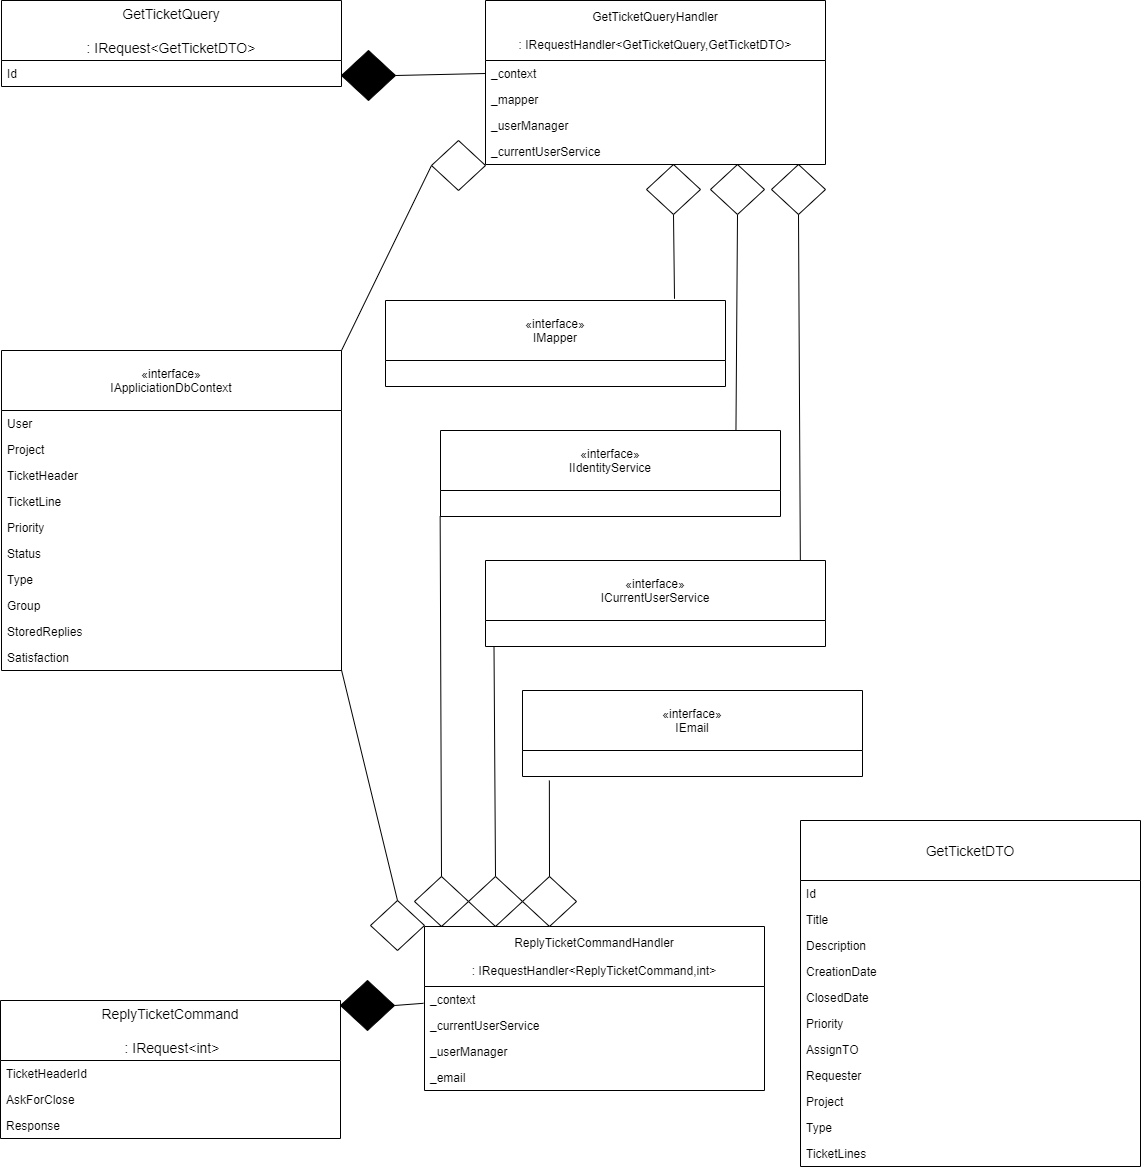

The diagram above was exported from draw.io. Its source (the exported page's mxGraphModel, read from the mxfile embedded in the PNG):
<mxGraphModel dx="1050" dy="985" grid="1" gridSize="10" guides="1" tooltips="1" connect="1" arrows="1" fold="1" page="1" pageScale="1" pageWidth="827" pageHeight="1169" math="0" shadow="0">
  <root>
    <mxCell id="0" />
    <mxCell id="1" parent="0" />
    <mxCell id="Muqe_IPtZdExXZmelycw-71" value="" style="endArrow=none;html=1;entryX=0;entryY=0.5;entryDx=0;entryDy=0;exitX=1;exitY=0.5;exitDx=0;exitDy=0;exitPerimeter=0;" edge="1" parent="1" source="Muqe_IPtZdExXZmelycw-72" target="Muqe_IPtZdExXZmelycw-114">
      <mxGeometry width="50" height="50" relative="1" as="geometry">
        <mxPoint x="395" y="73" as="sourcePoint" />
        <mxPoint x="525" y="330" as="targetPoint" />
      </mxGeometry>
    </mxCell>
    <mxCell id="Muqe_IPtZdExXZmelycw-72" value="" style="strokeWidth=1;html=1;shape=mxgraph.flowchart.decision;whiteSpace=wrap;fillColor=#000000;" vertex="1" parent="1">
      <mxGeometry x="341" y="50" width="54" height="50" as="geometry" />
    </mxCell>
    <mxCell id="Muqe_IPtZdExXZmelycw-73" value="" style="endArrow=none;html=1;entryX=1;entryY=0;entryDx=0;entryDy=0;exitX=0;exitY=0.5;exitDx=0;exitDy=0;exitPerimeter=0;" edge="1" parent="1" source="Muqe_IPtZdExXZmelycw-74" target="Muqe_IPtZdExXZmelycw-131">
      <mxGeometry width="50" height="50" relative="1" as="geometry">
        <mxPoint x="395" y="173" as="sourcePoint" />
        <mxPoint x="331" y="390" as="targetPoint" />
      </mxGeometry>
    </mxCell>
    <mxCell id="Muqe_IPtZdExXZmelycw-74" value="" style="strokeWidth=1;html=1;shape=mxgraph.flowchart.decision;whiteSpace=wrap;" vertex="1" parent="1">
      <mxGeometry x="431" y="140" width="54" height="50" as="geometry" />
    </mxCell>
    <mxCell id="Muqe_IPtZdExXZmelycw-75" value="" style="endArrow=none;html=1;entryX=0.85;entryY=-0.02;entryDx=0;entryDy=0;exitX=0.5;exitY=1;exitDx=0;exitDy=0;exitPerimeter=0;entryPerimeter=0;" edge="1" parent="1" source="Muqe_IPtZdExXZmelycw-76" target="Muqe_IPtZdExXZmelycw-101">
      <mxGeometry width="50" height="50" relative="1" as="geometry">
        <mxPoint x="559" y="207" as="sourcePoint" />
        <mxPoint x="879" y="324" as="targetPoint" />
      </mxGeometry>
    </mxCell>
    <mxCell id="Muqe_IPtZdExXZmelycw-76" value="" style="strokeWidth=1;html=1;shape=mxgraph.flowchart.decision;whiteSpace=wrap;" vertex="1" parent="1">
      <mxGeometry x="646" y="164" width="54" height="50" as="geometry" />
    </mxCell>
    <mxCell id="Muqe_IPtZdExXZmelycw-77" value="" style="endArrow=none;html=1;exitX=0.5;exitY=1;exitDx=0;exitDy=0;exitPerimeter=0;entryX=0.869;entryY=-0.006;entryDx=0;entryDy=0;entryPerimeter=0;" edge="1" parent="1" source="Muqe_IPtZdExXZmelycw-78" target="Muqe_IPtZdExXZmelycw-109">
      <mxGeometry width="50" height="50" relative="1" as="geometry">
        <mxPoint x="613" y="207" as="sourcePoint" />
        <mxPoint x="740" y="416" as="targetPoint" />
      </mxGeometry>
    </mxCell>
    <mxCell id="Muqe_IPtZdExXZmelycw-78" value="" style="strokeWidth=1;html=1;shape=mxgraph.flowchart.decision;whiteSpace=wrap;" vertex="1" parent="1">
      <mxGeometry x="710" y="164" width="54" height="50" as="geometry" />
    </mxCell>
    <mxCell id="Muqe_IPtZdExXZmelycw-79" value="" style="strokeWidth=1;html=1;shape=mxgraph.flowchart.decision;whiteSpace=wrap;" vertex="1" parent="1">
      <mxGeometry x="771" y="164" width="54" height="50" as="geometry" />
    </mxCell>
    <mxCell id="Muqe_IPtZdExXZmelycw-80" value="" style="endArrow=none;html=1;entryX=0.926;entryY=-0.002;entryDx=0;entryDy=0;exitX=0.5;exitY=1;exitDx=0;exitDy=0;exitPerimeter=0;entryPerimeter=0;" edge="1" parent="1" source="Muqe_IPtZdExXZmelycw-79" target="Muqe_IPtZdExXZmelycw-105">
      <mxGeometry width="50" height="50" relative="1" as="geometry">
        <mxPoint x="637" y="206" as="sourcePoint" />
        <mxPoint x="839" y="523" as="targetPoint" />
      </mxGeometry>
    </mxCell>
    <mxCell id="Muqe_IPtZdExXZmelycw-81" value="" style="endArrow=none;html=1;entryX=-0.003;entryY=0.646;entryDx=0;entryDy=0;exitX=1;exitY=0.5;exitDx=0;exitDy=0;exitPerimeter=0;entryPerimeter=0;" edge="1" parent="1" source="Muqe_IPtZdExXZmelycw-82" target="Muqe_IPtZdExXZmelycw-150">
      <mxGeometry width="50" height="50" relative="1" as="geometry">
        <mxPoint x="396" y="673" as="sourcePoint" />
        <mxPoint x="486" y="673" as="targetPoint" />
      </mxGeometry>
    </mxCell>
    <mxCell id="Muqe_IPtZdExXZmelycw-82" value="" style="strokeWidth=1;html=1;shape=mxgraph.flowchart.decision;whiteSpace=wrap;fillColor=#000000;" vertex="1" parent="1">
      <mxGeometry x="340" y="980" width="54" height="50" as="geometry" />
    </mxCell>
    <mxCell id="Muqe_IPtZdExXZmelycw-83" value="" style="endArrow=none;html=1;exitX=0.5;exitY=0;exitDx=0;exitDy=0;exitPerimeter=0;entryX=0.025;entryY=0.991;entryDx=0;entryDy=0;entryPerimeter=0;" edge="1" parent="1" source="Muqe_IPtZdExXZmelycw-84" target="Muqe_IPtZdExXZmelycw-106">
      <mxGeometry width="50" height="50" relative="1" as="geometry">
        <mxPoint x="676" y="827" as="sourcePoint" />
        <mxPoint x="664.8" y="802.182" as="targetPoint" />
      </mxGeometry>
    </mxCell>
    <mxCell id="Muqe_IPtZdExXZmelycw-84" value="" style="strokeWidth=1;html=1;shape=mxgraph.flowchart.decision;whiteSpace=wrap;" vertex="1" parent="1">
      <mxGeometry x="468" y="876" width="54" height="50" as="geometry" />
    </mxCell>
    <mxCell id="Muqe_IPtZdExXZmelycw-85" value="" style="strokeWidth=1;html=1;shape=mxgraph.flowchart.decision;whiteSpace=wrap;" vertex="1" parent="1">
      <mxGeometry x="414" y="876" width="54" height="50" as="geometry" />
    </mxCell>
    <mxCell id="Muqe_IPtZdExXZmelycw-86" value="" style="endArrow=none;html=1;exitX=0.5;exitY=0;exitDx=0;exitDy=0;exitPerimeter=0;entryX=-0.001;entryY=0.991;entryDx=0;entryDy=0;entryPerimeter=0;" edge="1" parent="1" source="Muqe_IPtZdExXZmelycw-85" target="Muqe_IPtZdExXZmelycw-110">
      <mxGeometry width="50" height="50" relative="1" as="geometry">
        <mxPoint x="456" y="827" as="sourcePoint" />
        <mxPoint x="467.8800000000001" y="551.3" as="targetPoint" />
      </mxGeometry>
    </mxCell>
    <mxCell id="Muqe_IPtZdExXZmelycw-87" value="" style="strokeWidth=1;html=1;shape=mxgraph.flowchart.decision;whiteSpace=wrap;" vertex="1" parent="1">
      <mxGeometry x="370" y="900" width="54" height="50" as="geometry" />
    </mxCell>
    <mxCell id="Muqe_IPtZdExXZmelycw-88" value="" style="endArrow=none;html=1;exitX=0.5;exitY=0;exitDx=0;exitDy=0;exitPerimeter=0;entryX=1;entryY=0.981;entryDx=0;entryDy=0;entryPerimeter=0;" edge="1" parent="1" source="Muqe_IPtZdExXZmelycw-87" target="Muqe_IPtZdExXZmelycw-141">
      <mxGeometry width="50" height="50" relative="1" as="geometry">
        <mxPoint x="416" y="827" as="sourcePoint" />
        <mxPoint x="440" y="503" as="targetPoint" />
      </mxGeometry>
    </mxCell>
    <mxCell id="Muqe_IPtZdExXZmelycw-89" value="GetTicketQuery&#10;&#10;: IRequest&lt;GetTicketDTO&gt;" style="swimlane;fontStyle=0;childLayout=stackLayout;horizontal=1;startSize=60;horizontalStack=0;resizeParent=1;resizeParentMax=0;resizeLast=0;collapsible=1;marginBottom=0;align=center;fontSize=14;" vertex="1" parent="1">
      <mxGeometry x="1" width="340" height="86" as="geometry" />
    </mxCell>
    <mxCell id="Muqe_IPtZdExXZmelycw-90" value="Id" style="text;strokeColor=none;fillColor=none;align=left;verticalAlign=top;spacingLeft=4;spacingRight=4;overflow=hidden;rotatable=0;points=[[0,0.5],[1,0.5]];portConstraint=eastwest;" vertex="1" parent="Muqe_IPtZdExXZmelycw-89">
      <mxGeometry y="60" width="340" height="26" as="geometry" />
    </mxCell>
    <mxCell id="Muqe_IPtZdExXZmelycw-101" value="«interface»&#10;IMapper" style="swimlane;fontStyle=0;childLayout=stackLayout;horizontal=1;startSize=60;fillColor=none;horizontalStack=0;resizeParent=1;resizeParentMax=0;resizeLast=0;collapsible=1;marginBottom=0;" vertex="1" parent="1">
      <mxGeometry x="385" y="300" width="340" height="86" as="geometry" />
    </mxCell>
    <mxCell id="Muqe_IPtZdExXZmelycw-102" value=" " style="text;strokeColor=none;fillColor=none;align=left;verticalAlign=top;spacingLeft=4;spacingRight=4;overflow=hidden;rotatable=0;points=[[0,0.5],[1,0.5]];portConstraint=eastwest;" vertex="1" parent="Muqe_IPtZdExXZmelycw-101">
      <mxGeometry y="60" width="340" height="26" as="geometry" />
    </mxCell>
    <mxCell id="Muqe_IPtZdExXZmelycw-105" value="«interface»&#10;ICurrentUserService" style="swimlane;fontStyle=0;childLayout=stackLayout;horizontal=1;startSize=60;fillColor=none;horizontalStack=0;resizeParent=1;resizeParentMax=0;resizeLast=0;collapsible=1;marginBottom=0;" vertex="1" parent="1">
      <mxGeometry x="485" y="560" width="340" height="86" as="geometry" />
    </mxCell>
    <mxCell id="Muqe_IPtZdExXZmelycw-106" value=" " style="text;strokeColor=none;fillColor=none;align=left;verticalAlign=top;spacingLeft=4;spacingRight=4;overflow=hidden;rotatable=0;points=[[0,0.5],[1,0.5]];portConstraint=eastwest;" vertex="1" parent="Muqe_IPtZdExXZmelycw-105">
      <mxGeometry y="60" width="340" height="26" as="geometry" />
    </mxCell>
    <mxCell id="Muqe_IPtZdExXZmelycw-109" value="«interface»&#10;IIdentityService" style="swimlane;fontStyle=0;childLayout=stackLayout;horizontal=1;startSize=60;fillColor=none;horizontalStack=0;resizeParent=1;resizeParentMax=0;resizeLast=0;collapsible=1;marginBottom=0;" vertex="1" parent="1">
      <mxGeometry x="440" y="430" width="340" height="86" as="geometry" />
    </mxCell>
    <mxCell id="Muqe_IPtZdExXZmelycw-110" value=" " style="text;strokeColor=none;fillColor=none;align=left;verticalAlign=top;spacingLeft=4;spacingRight=4;overflow=hidden;rotatable=0;points=[[0,0.5],[1,0.5]];portConstraint=eastwest;" vertex="1" parent="Muqe_IPtZdExXZmelycw-109">
      <mxGeometry y="60" width="340" height="26" as="geometry" />
    </mxCell>
    <mxCell id="Muqe_IPtZdExXZmelycw-113" value="GetTicketQueryHandler&#10;&#10;: IRequestHandler&lt;GetTicketQuery,GetTicketDTO&gt;" style="swimlane;fontStyle=0;childLayout=stackLayout;horizontal=1;startSize=60;fillColor=none;horizontalStack=0;resizeParent=1;resizeParentMax=0;resizeLast=0;collapsible=1;marginBottom=0;" vertex="1" parent="1">
      <mxGeometry x="485" width="340" height="164" as="geometry" />
    </mxCell>
    <mxCell id="Muqe_IPtZdExXZmelycw-114" value="_context" style="text;strokeColor=none;fillColor=none;align=left;verticalAlign=top;spacingLeft=4;spacingRight=4;overflow=hidden;rotatable=0;points=[[0,0.5],[1,0.5]];portConstraint=eastwest;" vertex="1" parent="Muqe_IPtZdExXZmelycw-113">
      <mxGeometry y="60" width="340" height="26" as="geometry" />
    </mxCell>
    <mxCell id="Muqe_IPtZdExXZmelycw-115" value="_mapper" style="text;strokeColor=none;fillColor=none;align=left;verticalAlign=top;spacingLeft=4;spacingRight=4;overflow=hidden;rotatable=0;points=[[0,0.5],[1,0.5]];portConstraint=eastwest;" vertex="1" parent="Muqe_IPtZdExXZmelycw-113">
      <mxGeometry y="86" width="340" height="26" as="geometry" />
    </mxCell>
    <mxCell id="Muqe_IPtZdExXZmelycw-116" value="_userManager" style="text;strokeColor=none;fillColor=none;align=left;verticalAlign=top;spacingLeft=4;spacingRight=4;overflow=hidden;rotatable=0;points=[[0,0.5],[1,0.5]];portConstraint=eastwest;" vertex="1" parent="Muqe_IPtZdExXZmelycw-113">
      <mxGeometry y="112" width="340" height="26" as="geometry" />
    </mxCell>
    <mxCell id="Muqe_IPtZdExXZmelycw-117" value="_currentUserService" style="text;strokeColor=none;fillColor=none;align=left;verticalAlign=top;spacingLeft=4;spacingRight=4;overflow=hidden;rotatable=0;points=[[0,0.5],[1,0.5]];portConstraint=eastwest;" vertex="1" parent="Muqe_IPtZdExXZmelycw-113">
      <mxGeometry y="138" width="340" height="26" as="geometry" />
    </mxCell>
    <mxCell id="Muqe_IPtZdExXZmelycw-121" value="GetTicketDTO" style="swimlane;fontStyle=0;childLayout=stackLayout;horizontal=1;startSize=60;horizontalStack=0;resizeParent=1;resizeParentMax=0;resizeLast=0;collapsible=1;marginBottom=0;align=center;fontSize=14;" vertex="1" parent="1">
      <mxGeometry x="800" y="820" width="340" height="346" as="geometry" />
    </mxCell>
    <mxCell id="Muqe_IPtZdExXZmelycw-122" value="Id" style="text;strokeColor=none;fillColor=none;align=left;verticalAlign=top;spacingLeft=4;spacingRight=4;overflow=hidden;rotatable=0;points=[[0,0.5],[1,0.5]];portConstraint=eastwest;" vertex="1" parent="Muqe_IPtZdExXZmelycw-121">
      <mxGeometry y="60" width="340" height="26" as="geometry" />
    </mxCell>
    <mxCell id="Muqe_IPtZdExXZmelycw-123" value="Title" style="text;strokeColor=none;fillColor=none;align=left;verticalAlign=top;spacingLeft=4;spacingRight=4;overflow=hidden;rotatable=0;points=[[0,0.5],[1,0.5]];portConstraint=eastwest;" vertex="1" parent="Muqe_IPtZdExXZmelycw-121">
      <mxGeometry y="86" width="340" height="26" as="geometry" />
    </mxCell>
    <mxCell id="Muqe_IPtZdExXZmelycw-124" value="Description" style="text;strokeColor=none;fillColor=none;align=left;verticalAlign=top;spacingLeft=4;spacingRight=4;overflow=hidden;rotatable=0;points=[[0,0.5],[1,0.5]];portConstraint=eastwest;" vertex="1" parent="Muqe_IPtZdExXZmelycw-121">
      <mxGeometry y="112" width="340" height="26" as="geometry" />
    </mxCell>
    <mxCell id="Muqe_IPtZdExXZmelycw-125" value="CreationDate" style="text;strokeColor=none;fillColor=none;align=left;verticalAlign=top;spacingLeft=4;spacingRight=4;overflow=hidden;rotatable=0;points=[[0,0.5],[1,0.5]];portConstraint=eastwest;" vertex="1" parent="Muqe_IPtZdExXZmelycw-121">
      <mxGeometry y="138" width="340" height="26" as="geometry" />
    </mxCell>
    <mxCell id="Muqe_IPtZdExXZmelycw-126" value="ClosedDate" style="text;strokeColor=none;fillColor=none;align=left;verticalAlign=top;spacingLeft=4;spacingRight=4;overflow=hidden;rotatable=0;points=[[0,0.5],[1,0.5]];portConstraint=eastwest;" vertex="1" parent="Muqe_IPtZdExXZmelycw-121">
      <mxGeometry y="164" width="340" height="26" as="geometry" />
    </mxCell>
    <mxCell id="Muqe_IPtZdExXZmelycw-127" value="Priority" style="text;strokeColor=none;fillColor=none;align=left;verticalAlign=top;spacingLeft=4;spacingRight=4;overflow=hidden;rotatable=0;points=[[0,0.5],[1,0.5]];portConstraint=eastwest;" vertex="1" parent="Muqe_IPtZdExXZmelycw-121">
      <mxGeometry y="190" width="340" height="26" as="geometry" />
    </mxCell>
    <mxCell id="Muqe_IPtZdExXZmelycw-128" value="AssignTO" style="text;strokeColor=none;fillColor=none;align=left;verticalAlign=top;spacingLeft=4;spacingRight=4;overflow=hidden;rotatable=0;points=[[0,0.5],[1,0.5]];portConstraint=eastwest;" vertex="1" parent="Muqe_IPtZdExXZmelycw-121">
      <mxGeometry y="216" width="340" height="26" as="geometry" />
    </mxCell>
    <mxCell id="Muqe_IPtZdExXZmelycw-130" value="Requester" style="text;strokeColor=none;fillColor=none;align=left;verticalAlign=top;spacingLeft=4;spacingRight=4;overflow=hidden;rotatable=0;points=[[0,0.5],[1,0.5]];portConstraint=eastwest;" vertex="1" parent="Muqe_IPtZdExXZmelycw-121">
      <mxGeometry y="242" width="340" height="26" as="geometry" />
    </mxCell>
    <mxCell id="Muqe_IPtZdExXZmelycw-171" value="Project" style="text;strokeColor=none;fillColor=none;align=left;verticalAlign=top;spacingLeft=4;spacingRight=4;overflow=hidden;rotatable=0;points=[[0,0.5],[1,0.5]];portConstraint=eastwest;" vertex="1" parent="Muqe_IPtZdExXZmelycw-121">
      <mxGeometry y="268" width="340" height="26" as="geometry" />
    </mxCell>
    <mxCell id="Muqe_IPtZdExXZmelycw-172" value="Type" style="text;strokeColor=none;fillColor=none;align=left;verticalAlign=top;spacingLeft=4;spacingRight=4;overflow=hidden;rotatable=0;points=[[0,0.5],[1,0.5]];portConstraint=eastwest;" vertex="1" parent="Muqe_IPtZdExXZmelycw-121">
      <mxGeometry y="294" width="340" height="26" as="geometry" />
    </mxCell>
    <mxCell id="Muqe_IPtZdExXZmelycw-173" value="TicketLines" style="text;strokeColor=none;fillColor=none;align=left;verticalAlign=top;spacingLeft=4;spacingRight=4;overflow=hidden;rotatable=0;points=[[0,0.5],[1,0.5]];portConstraint=eastwest;" vertex="1" parent="Muqe_IPtZdExXZmelycw-121">
      <mxGeometry y="320" width="340" height="26" as="geometry" />
    </mxCell>
    <mxCell id="Muqe_IPtZdExXZmelycw-131" value="«interface»&#10;IAppliciationDbContext" style="swimlane;fontStyle=0;childLayout=stackLayout;horizontal=1;startSize=60;fillColor=none;horizontalStack=0;resizeParent=1;resizeParentMax=0;resizeLast=0;collapsible=1;marginBottom=0;" vertex="1" parent="1">
      <mxGeometry x="1" y="350" width="340" height="320" as="geometry" />
    </mxCell>
    <mxCell id="Muqe_IPtZdExXZmelycw-132" value="User" style="text;strokeColor=none;fillColor=none;align=left;verticalAlign=top;spacingLeft=4;spacingRight=4;overflow=hidden;rotatable=0;points=[[0,0.5],[1,0.5]];portConstraint=eastwest;" vertex="1" parent="Muqe_IPtZdExXZmelycw-131">
      <mxGeometry y="60" width="340" height="26" as="geometry" />
    </mxCell>
    <mxCell id="Muqe_IPtZdExXZmelycw-133" value="Project" style="text;strokeColor=none;fillColor=none;align=left;verticalAlign=top;spacingLeft=4;spacingRight=4;overflow=hidden;rotatable=0;points=[[0,0.5],[1,0.5]];portConstraint=eastwest;" vertex="1" parent="Muqe_IPtZdExXZmelycw-131">
      <mxGeometry y="86" width="340" height="26" as="geometry" />
    </mxCell>
    <mxCell id="Muqe_IPtZdExXZmelycw-134" value="TicketHeader" style="text;strokeColor=none;fillColor=none;align=left;verticalAlign=top;spacingLeft=4;spacingRight=4;overflow=hidden;rotatable=0;points=[[0,0.5],[1,0.5]];portConstraint=eastwest;" vertex="1" parent="Muqe_IPtZdExXZmelycw-131">
      <mxGeometry y="112" width="340" height="26" as="geometry" />
    </mxCell>
    <mxCell id="Muqe_IPtZdExXZmelycw-135" value="TicketLine" style="text;strokeColor=none;fillColor=none;align=left;verticalAlign=top;spacingLeft=4;spacingRight=4;overflow=hidden;rotatable=0;points=[[0,0.5],[1,0.5]];portConstraint=eastwest;" vertex="1" parent="Muqe_IPtZdExXZmelycw-131">
      <mxGeometry y="138" width="340" height="26" as="geometry" />
    </mxCell>
    <mxCell id="Muqe_IPtZdExXZmelycw-136" value="Priority" style="text;strokeColor=none;fillColor=none;align=left;verticalAlign=top;spacingLeft=4;spacingRight=4;overflow=hidden;rotatable=0;points=[[0,0.5],[1,0.5]];portConstraint=eastwest;" vertex="1" parent="Muqe_IPtZdExXZmelycw-131">
      <mxGeometry y="164" width="340" height="26" as="geometry" />
    </mxCell>
    <mxCell id="Muqe_IPtZdExXZmelycw-137" value="Status" style="text;strokeColor=none;fillColor=none;align=left;verticalAlign=top;spacingLeft=4;spacingRight=4;overflow=hidden;rotatable=0;points=[[0,0.5],[1,0.5]];portConstraint=eastwest;" vertex="1" parent="Muqe_IPtZdExXZmelycw-131">
      <mxGeometry y="190" width="340" height="26" as="geometry" />
    </mxCell>
    <mxCell id="Muqe_IPtZdExXZmelycw-138" value="Type" style="text;strokeColor=none;fillColor=none;align=left;verticalAlign=top;spacingLeft=4;spacingRight=4;overflow=hidden;rotatable=0;points=[[0,0.5],[1,0.5]];portConstraint=eastwest;" vertex="1" parent="Muqe_IPtZdExXZmelycw-131">
      <mxGeometry y="216" width="340" height="26" as="geometry" />
    </mxCell>
    <mxCell id="Muqe_IPtZdExXZmelycw-139" value="Group" style="text;strokeColor=none;fillColor=none;align=left;verticalAlign=top;spacingLeft=4;spacingRight=4;overflow=hidden;rotatable=0;points=[[0,0.5],[1,0.5]];portConstraint=eastwest;" vertex="1" parent="Muqe_IPtZdExXZmelycw-131">
      <mxGeometry y="242" width="340" height="26" as="geometry" />
    </mxCell>
    <mxCell id="Muqe_IPtZdExXZmelycw-140" value="StoredReplies" style="text;strokeColor=none;fillColor=none;align=left;verticalAlign=top;spacingLeft=4;spacingRight=4;overflow=hidden;rotatable=0;points=[[0,0.5],[1,0.5]];portConstraint=eastwest;" vertex="1" parent="Muqe_IPtZdExXZmelycw-131">
      <mxGeometry y="268" width="340" height="26" as="geometry" />
    </mxCell>
    <mxCell id="Muqe_IPtZdExXZmelycw-141" value="Satisfaction" style="text;strokeColor=none;fillColor=none;align=left;verticalAlign=top;spacingLeft=4;spacingRight=4;overflow=hidden;rotatable=0;points=[[0,0.5],[1,0.5]];portConstraint=eastwest;" vertex="1" parent="Muqe_IPtZdExXZmelycw-131">
      <mxGeometry y="294" width="340" height="26" as="geometry" />
    </mxCell>
    <mxCell id="Muqe_IPtZdExXZmelycw-149" value="ReplyTicketCommandHandler&#10;&#10;: IRequestHandler&lt;ReplyTicketCommand,int&gt;" style="swimlane;fontStyle=0;childLayout=stackLayout;horizontal=1;startSize=60;fillColor=none;horizontalStack=0;resizeParent=1;resizeParentMax=0;resizeLast=0;collapsible=1;marginBottom=0;" vertex="1" parent="1">
      <mxGeometry x="424" y="926" width="340" height="164" as="geometry" />
    </mxCell>
    <mxCell id="Muqe_IPtZdExXZmelycw-150" value="_context" style="text;strokeColor=none;fillColor=none;align=left;verticalAlign=top;spacingLeft=4;spacingRight=4;overflow=hidden;rotatable=0;points=[[0,0.5],[1,0.5]];portConstraint=eastwest;" vertex="1" parent="Muqe_IPtZdExXZmelycw-149">
      <mxGeometry y="60" width="340" height="26" as="geometry" />
    </mxCell>
    <mxCell id="Muqe_IPtZdExXZmelycw-151" value="_currentUserService" style="text;strokeColor=none;fillColor=none;align=left;verticalAlign=top;spacingLeft=4;spacingRight=4;overflow=hidden;rotatable=0;points=[[0,0.5],[1,0.5]];portConstraint=eastwest;" vertex="1" parent="Muqe_IPtZdExXZmelycw-149">
      <mxGeometry y="86" width="340" height="26" as="geometry" />
    </mxCell>
    <mxCell id="Muqe_IPtZdExXZmelycw-152" value="_userManager" style="text;strokeColor=none;fillColor=none;align=left;verticalAlign=top;spacingLeft=4;spacingRight=4;overflow=hidden;rotatable=0;points=[[0,0.5],[1,0.5]];portConstraint=eastwest;" vertex="1" parent="Muqe_IPtZdExXZmelycw-149">
      <mxGeometry y="112" width="340" height="26" as="geometry" />
    </mxCell>
    <mxCell id="Muqe_IPtZdExXZmelycw-174" value="_email" style="text;strokeColor=none;fillColor=none;align=left;verticalAlign=top;spacingLeft=4;spacingRight=4;overflow=hidden;rotatable=0;points=[[0,0.5],[1,0.5]];portConstraint=eastwest;" vertex="1" parent="Muqe_IPtZdExXZmelycw-149">
      <mxGeometry y="138" width="340" height="26" as="geometry" />
    </mxCell>
    <mxCell id="Muqe_IPtZdExXZmelycw-155" value="«interface»&#10;IEmail" style="swimlane;fontStyle=0;childLayout=stackLayout;horizontal=1;startSize=60;fillColor=none;horizontalStack=0;resizeParent=1;resizeParentMax=0;resizeLast=0;collapsible=1;marginBottom=0;" vertex="1" parent="1">
      <mxGeometry x="522" y="690" width="340" height="86" as="geometry" />
    </mxCell>
    <mxCell id="Muqe_IPtZdExXZmelycw-156" value=" " style="text;strokeColor=none;fillColor=none;align=left;verticalAlign=top;spacingLeft=4;spacingRight=4;overflow=hidden;rotatable=0;points=[[0,0.5],[1,0.5]];portConstraint=eastwest;" vertex="1" parent="Muqe_IPtZdExXZmelycw-155">
      <mxGeometry y="60" width="340" height="26" as="geometry" />
    </mxCell>
    <mxCell id="Muqe_IPtZdExXZmelycw-159" value="ReplyTicketCommand&#10;&#10; : IRequest&lt;int&gt;" style="swimlane;fontStyle=0;childLayout=stackLayout;horizontal=1;startSize=60;horizontalStack=0;resizeParent=1;resizeParentMax=0;resizeLast=0;collapsible=1;marginBottom=0;align=center;fontSize=14;" vertex="1" parent="1">
      <mxGeometry y="1000" width="340" height="138" as="geometry" />
    </mxCell>
    <mxCell id="Muqe_IPtZdExXZmelycw-160" value="TicketHeaderId" style="text;strokeColor=none;fillColor=none;align=left;verticalAlign=top;spacingLeft=4;spacingRight=4;overflow=hidden;rotatable=0;points=[[0,0.5],[1,0.5]];portConstraint=eastwest;" vertex="1" parent="Muqe_IPtZdExXZmelycw-159">
      <mxGeometry y="60" width="340" height="26" as="geometry" />
    </mxCell>
    <mxCell id="Muqe_IPtZdExXZmelycw-161" value="AskForClose" style="text;strokeColor=none;fillColor=none;align=left;verticalAlign=top;spacingLeft=4;spacingRight=4;overflow=hidden;rotatable=0;points=[[0,0.5],[1,0.5]];portConstraint=eastwest;" vertex="1" parent="Muqe_IPtZdExXZmelycw-159">
      <mxGeometry y="86" width="340" height="26" as="geometry" />
    </mxCell>
    <mxCell id="Muqe_IPtZdExXZmelycw-162" value="Response" style="text;strokeColor=none;fillColor=none;align=left;verticalAlign=top;spacingLeft=4;spacingRight=4;overflow=hidden;rotatable=0;points=[[0,0.5],[1,0.5]];portConstraint=eastwest;" vertex="1" parent="Muqe_IPtZdExXZmelycw-159">
      <mxGeometry y="112" width="340" height="26" as="geometry" />
    </mxCell>
    <mxCell id="Muqe_IPtZdExXZmelycw-175" value="" style="strokeWidth=1;html=1;shape=mxgraph.flowchart.decision;whiteSpace=wrap;" vertex="1" parent="1">
      <mxGeometry x="522" y="876" width="54" height="50" as="geometry" />
    </mxCell>
    <mxCell id="Muqe_IPtZdExXZmelycw-176" value="" style="endArrow=none;html=1;exitX=0.5;exitY=0;exitDx=0;exitDy=0;exitPerimeter=0;entryX=0.079;entryY=1.154;entryDx=0;entryDy=0;entryPerimeter=0;" edge="1" source="Muqe_IPtZdExXZmelycw-175" parent="1" target="Muqe_IPtZdExXZmelycw-156">
      <mxGeometry width="50" height="50" relative="1" as="geometry">
        <mxPoint x="730" y="827" as="sourcePoint" />
        <mxPoint x="560" y="815.77" as="targetPoint" />
      </mxGeometry>
    </mxCell>
  </root>
</mxGraphModel>